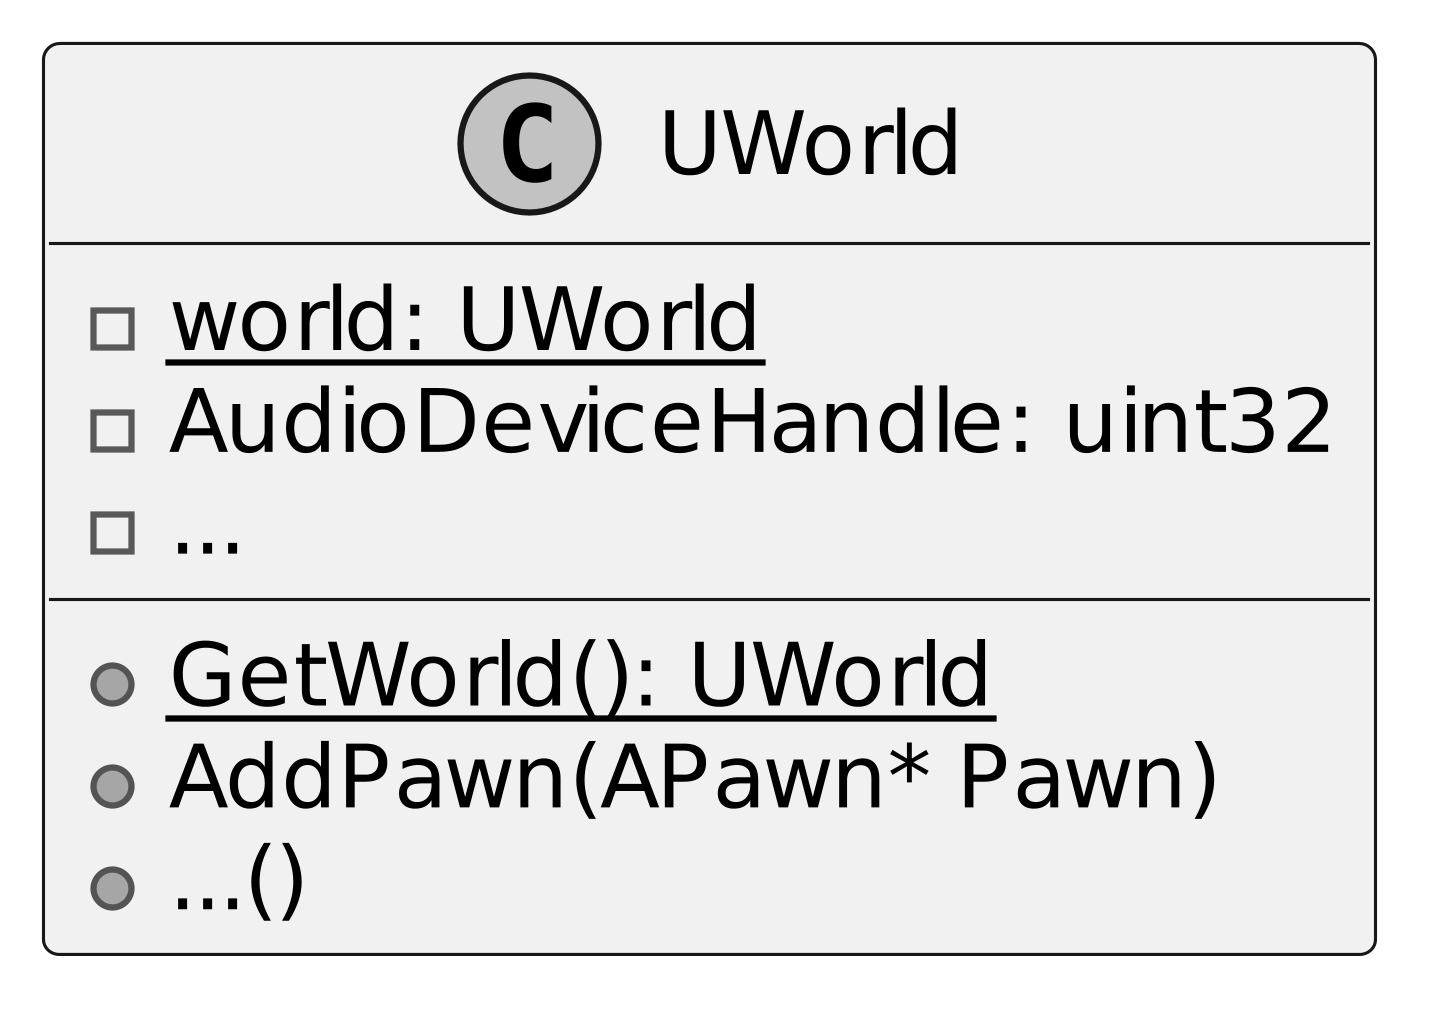

The diagram above was rendered by PlantUML. Its source (embedded in the PNG):
@startuml
skinparamlocked dpi 600
skinparamlocked monochrome true
skinparamlocked classFontName DejaVu Sans
skinparamlocked classAttributeFontName DejaVu Sans
class UWorld {
  {static} -world: UWorld
  -AudioDeviceHandle: uint32
  -...
  {static} +GetWorld(): UWorld
  +AddPawn(APawn* Pawn)
  +...()
}
@enduml